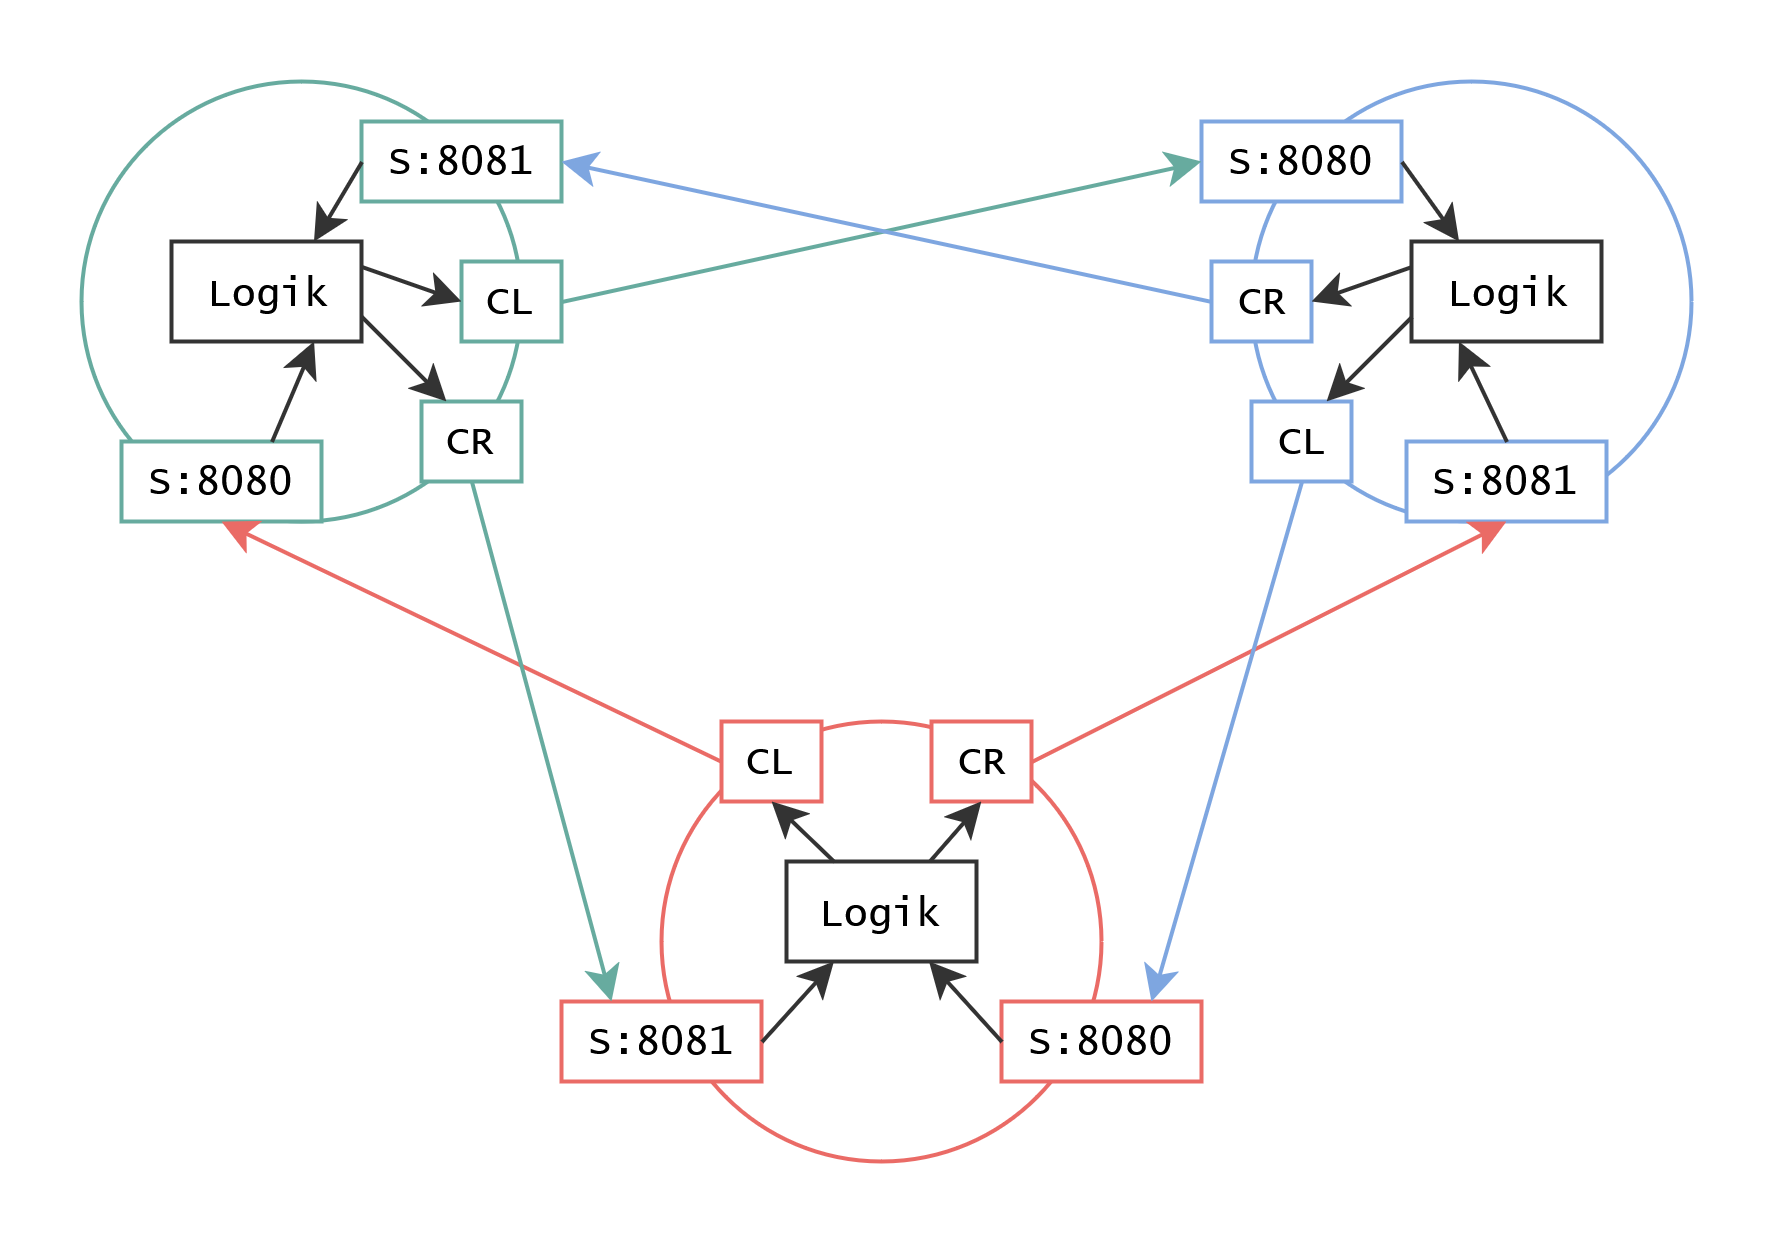

The diagram above was exported from draw.io. Its source (the exported page's mxGraphModel, read from the mxfile embedded in the PNG):
<mxGraphModel dx="576" dy="315" grid="1" gridSize="10" guides="1" tooltips="1" connect="1" arrows="1" fold="1" page="1" pageScale="1" pageWidth="850" pageHeight="1100" math="0" shadow="0">
  <root>
    <mxCell id="0" />
    <mxCell id="1" parent="0" />
    <mxCell id="dRv5yiR1hizX2D328beG-1" value="" style="ellipse;whiteSpace=wrap;html=1;aspect=fixed;strokeColor=#67AB9F;" vertex="1" parent="1">
      <mxGeometry x="240" y="400" width="110" height="110" as="geometry" />
    </mxCell>
    <mxCell id="dRv5yiR1hizX2D328beG-2" value="" style="ellipse;whiteSpace=wrap;html=1;aspect=fixed;strokeColor=#7EA6E0;" vertex="1" parent="1">
      <mxGeometry x="532.5" y="400" width="110" height="110" as="geometry" />
    </mxCell>
    <mxCell id="dRv5yiR1hizX2D328beG-3" value="" style="ellipse;whiteSpace=wrap;html=1;aspect=fixed;strokeColor=#EA6B66;" vertex="1" parent="1">
      <mxGeometry x="385" y="560" width="110" height="110" as="geometry" />
    </mxCell>
    <mxCell id="dRv5yiR1hizX2D328beG-4" value="S:8081" style="rounded=0;whiteSpace=wrap;html=1;fontFamily=Lucida Console;fontSize=10;strokeColor=#EA6B66;" vertex="1" parent="1">
      <mxGeometry x="360" y="630" width="50" height="20" as="geometry" />
    </mxCell>
    <mxCell id="dRv5yiR1hizX2D328beG-5" value="S:8080" style="rounded=0;whiteSpace=wrap;html=1;fontFamily=Lucida Console;fontSize=10;strokeColor=#EA6B66;" vertex="1" parent="1">
      <mxGeometry x="470" y="630" width="50" height="20" as="geometry" />
    </mxCell>
    <mxCell id="dRv5yiR1hizX2D328beG-6" value="S:8080" style="rounded=0;whiteSpace=wrap;html=1;fontFamily=Lucida Console;fontSize=10;strokeColor=#7EA6E0;" vertex="1" parent="1">
      <mxGeometry x="520" y="410" width="50" height="20" as="geometry" />
    </mxCell>
    <mxCell id="dRv5yiR1hizX2D328beG-7" value="S:8080" style="rounded=0;whiteSpace=wrap;html=1;fontFamily=Lucida Console;fontSize=10;strokeColor=#67AB9F;" vertex="1" parent="1">
      <mxGeometry x="250" y="490" width="50" height="20" as="geometry" />
    </mxCell>
    <mxCell id="dRv5yiR1hizX2D328beG-8" value="S:8081" style="rounded=0;whiteSpace=wrap;html=1;fontFamily=Lucida Console;fontSize=10;strokeColor=#67AB9F;" vertex="1" parent="1">
      <mxGeometry x="310" y="410" width="50" height="20" as="geometry" />
    </mxCell>
    <mxCell id="dRv5yiR1hizX2D328beG-9" value="S:8081" style="rounded=0;whiteSpace=wrap;html=1;fontFamily=Lucida Console;fontSize=10;strokeColor=#7EA6E0;" vertex="1" parent="1">
      <mxGeometry x="571.25" y="490" width="50" height="20" as="geometry" />
    </mxCell>
    <mxCell id="dRv5yiR1hizX2D328beG-10" value="CR" style="rounded=0;whiteSpace=wrap;html=1;fontFamily=Lucida Console;fontSize=10;strokeColor=#67AB9F;" vertex="1" parent="1">
      <mxGeometry x="325" y="480" width="25" height="20" as="geometry" />
    </mxCell>
    <mxCell id="dRv5yiR1hizX2D328beG-11" value="CL" style="rounded=0;whiteSpace=wrap;html=1;fontFamily=Lucida Console;fontSize=10;strokeColor=#67AB9F;" vertex="1" parent="1">
      <mxGeometry x="335" y="445" width="25" height="20" as="geometry" />
    </mxCell>
    <mxCell id="dRv5yiR1hizX2D328beG-12" value="CL" style="rounded=0;whiteSpace=wrap;html=1;fontFamily=Lucida Console;fontSize=10;strokeColor=#EA6B66;" vertex="1" parent="1">
      <mxGeometry x="400" y="560" width="25" height="20" as="geometry" />
    </mxCell>
    <mxCell id="dRv5yiR1hizX2D328beG-13" value="CR" style="rounded=0;whiteSpace=wrap;html=1;fontFamily=Lucida Console;fontSize=10;strokeColor=#7EA6E0;" vertex="1" parent="1">
      <mxGeometry x="522.5" y="445" width="25" height="20" as="geometry" />
    </mxCell>
    <mxCell id="dRv5yiR1hizX2D328beG-14" value="CR" style="rounded=0;whiteSpace=wrap;html=1;fontFamily=Lucida Console;fontSize=10;strokeColor=#EA6B66;" vertex="1" parent="1">
      <mxGeometry x="452.5" y="560" width="25" height="20" as="geometry" />
    </mxCell>
    <mxCell id="dRv5yiR1hizX2D328beG-15" value="CL" style="rounded=0;whiteSpace=wrap;html=1;fontFamily=Lucida Console;fontSize=10;strokeColor=#7EA6E0;" vertex="1" parent="1">
      <mxGeometry x="532.5" y="480" width="25" height="20" as="geometry" />
    </mxCell>
    <mxCell id="dRv5yiR1hizX2D328beG-16" value="" style="endArrow=classic;html=1;rounded=0;entryX=0.5;entryY=1;entryDx=0;entryDy=0;exitX=1;exitY=0.5;exitDx=0;exitDy=0;strokeColor=#EA6B66;" edge="1" parent="1" source="dRv5yiR1hizX2D328beG-14" target="dRv5yiR1hizX2D328beG-9">
      <mxGeometry width="50" height="50" relative="1" as="geometry">
        <mxPoint x="477.5" y="570" as="sourcePoint" />
        <mxPoint x="527.5" y="520" as="targetPoint" />
      </mxGeometry>
    </mxCell>
    <mxCell id="dRv5yiR1hizX2D328beG-17" value="" style="endArrow=classic;html=1;rounded=0;entryX=0.5;entryY=1;entryDx=0;entryDy=0;exitX=0;exitY=0.5;exitDx=0;exitDy=0;strokeColor=#EA6B66;" edge="1" parent="1" source="dRv5yiR1hizX2D328beG-12" target="dRv5yiR1hizX2D328beG-7">
      <mxGeometry width="50" height="50" relative="1" as="geometry">
        <mxPoint x="390" y="570" as="sourcePoint" />
        <mxPoint x="497" y="485" as="targetPoint" />
      </mxGeometry>
    </mxCell>
    <mxCell id="dRv5yiR1hizX2D328beG-18" value="" style="endArrow=classic;html=1;rounded=0;entryX=0.25;entryY=0;entryDx=0;entryDy=0;exitX=0.5;exitY=1;exitDx=0;exitDy=0;strokeColor=#67AB9F;" edge="1" parent="1" source="dRv5yiR1hizX2D328beG-10" target="dRv5yiR1hizX2D328beG-4">
      <mxGeometry width="50" height="50" relative="1" as="geometry">
        <mxPoint x="350" y="600" as="sourcePoint" />
        <mxPoint x="225" y="550" as="targetPoint" />
      </mxGeometry>
    </mxCell>
    <mxCell id="dRv5yiR1hizX2D328beG-19" value="" style="endArrow=classic;html=1;rounded=0;entryX=0;entryY=0.5;entryDx=0;entryDy=0;exitX=1;exitY=0.5;exitDx=0;exitDy=0;strokeColor=#67AB9F;" edge="1" parent="1" source="dRv5yiR1hizX2D328beG-11" target="dRv5yiR1hizX2D328beG-6">
      <mxGeometry width="50" height="50" relative="1" as="geometry">
        <mxPoint x="375" y="455" as="sourcePoint" />
        <mxPoint x="410" y="565" as="targetPoint" />
      </mxGeometry>
    </mxCell>
    <mxCell id="dRv5yiR1hizX2D328beG-20" value="" style="endArrow=classic;html=1;rounded=0;entryX=1;entryY=0.5;entryDx=0;entryDy=0;exitX=0;exitY=0.5;exitDx=0;exitDy=0;strokeColor=#7EA6E0;" edge="1" parent="1" source="dRv5yiR1hizX2D328beG-13" target="dRv5yiR1hizX2D328beG-8">
      <mxGeometry width="50" height="50" relative="1" as="geometry">
        <mxPoint x="370" y="475" as="sourcePoint" />
        <mxPoint x="530" y="440" as="targetPoint" />
      </mxGeometry>
    </mxCell>
    <mxCell id="dRv5yiR1hizX2D328beG-21" value="" style="endArrow=classic;html=1;rounded=0;entryX=0.75;entryY=0;entryDx=0;entryDy=0;exitX=0.5;exitY=1;exitDx=0;exitDy=0;strokeColor=#7EA6E0;" edge="1" parent="1" source="dRv5yiR1hizX2D328beG-15" target="dRv5yiR1hizX2D328beG-5">
      <mxGeometry width="50" height="50" relative="1" as="geometry">
        <mxPoint x="533" y="475" as="sourcePoint" />
        <mxPoint x="370" y="435" as="targetPoint" />
      </mxGeometry>
    </mxCell>
    <mxCell id="dRv5yiR1hizX2D328beG-22" value="Logik" style="rounded=0;whiteSpace=wrap;html=1;fillColor=none;strokeColor=#333333;fontFamily=Lucida Console;fontSize=10;" vertex="1" parent="1">
      <mxGeometry x="262.5" y="440" width="47.5" height="25" as="geometry" />
    </mxCell>
    <mxCell id="dRv5yiR1hizX2D328beG-23" value="" style="endArrow=classic;html=1;rounded=0;entryX=0.75;entryY=0;entryDx=0;entryDy=0;exitX=0;exitY=0.5;exitDx=0;exitDy=0;strokeColor=#333333;" edge="1" parent="1" source="dRv5yiR1hizX2D328beG-8" target="dRv5yiR1hizX2D328beG-22">
      <mxGeometry width="50" height="50" relative="1" as="geometry">
        <mxPoint x="350" y="400" as="sourcePoint" />
        <mxPoint x="510" y="365" as="targetPoint" />
      </mxGeometry>
    </mxCell>
    <mxCell id="dRv5yiR1hizX2D328beG-24" value="" style="endArrow=classic;html=1;rounded=0;entryX=0;entryY=0.5;entryDx=0;entryDy=0;exitX=1;exitY=0.25;exitDx=0;exitDy=0;strokeColor=#333333;" edge="1" parent="1" source="dRv5yiR1hizX2D328beG-22" target="dRv5yiR1hizX2D328beG-11">
      <mxGeometry width="50" height="50" relative="1" as="geometry">
        <mxPoint x="320" y="430" as="sourcePoint" />
        <mxPoint x="308" y="450" as="targetPoint" />
      </mxGeometry>
    </mxCell>
    <mxCell id="dRv5yiR1hizX2D328beG-25" value="" style="endArrow=classic;html=1;rounded=0;entryX=0.75;entryY=1;entryDx=0;entryDy=0;exitX=0.75;exitY=0;exitDx=0;exitDy=0;strokeColor=#333333;" edge="1" parent="1" source="dRv5yiR1hizX2D328beG-7" target="dRv5yiR1hizX2D328beG-22">
      <mxGeometry width="50" height="50" relative="1" as="geometry">
        <mxPoint x="320" y="463" as="sourcePoint" />
        <mxPoint x="345" y="465" as="targetPoint" />
      </mxGeometry>
    </mxCell>
    <mxCell id="dRv5yiR1hizX2D328beG-26" value="" style="endArrow=classic;html=1;rounded=0;entryX=0.25;entryY=0;entryDx=0;entryDy=0;exitX=1;exitY=0.75;exitDx=0;exitDy=0;strokeColor=#333333;" edge="1" parent="1" source="dRv5yiR1hizX2D328beG-22" target="dRv5yiR1hizX2D328beG-10">
      <mxGeometry width="50" height="50" relative="1" as="geometry">
        <mxPoint x="298" y="500" as="sourcePoint" />
        <mxPoint x="308" y="475" as="targetPoint" />
      </mxGeometry>
    </mxCell>
    <mxCell id="dRv5yiR1hizX2D328beG-27" value="Logik" style="rounded=0;whiteSpace=wrap;html=1;fillColor=none;strokeColor=#333333;fontFamily=Lucida Console;fontSize=10;" vertex="1" parent="1">
      <mxGeometry x="572.5" y="440" width="47.5" height="25" as="geometry" />
    </mxCell>
    <mxCell id="dRv5yiR1hizX2D328beG-28" value="" style="endArrow=classic;html=1;rounded=0;entryX=0.25;entryY=0;entryDx=0;entryDy=0;exitX=1;exitY=0.5;exitDx=0;exitDy=0;strokeColor=#333333;" edge="1" parent="1" source="dRv5yiR1hizX2D328beG-6" target="dRv5yiR1hizX2D328beG-27">
      <mxGeometry width="50" height="50" relative="1" as="geometry">
        <mxPoint x="603.5" y="410" as="sourcePoint" />
        <mxPoint x="591.5" y="430" as="targetPoint" />
      </mxGeometry>
    </mxCell>
    <mxCell id="dRv5yiR1hizX2D328beG-29" value="" style="endArrow=classic;html=1;rounded=0;entryX=1;entryY=0.5;entryDx=0;entryDy=0;exitX=0;exitY=0.25;exitDx=0;exitDy=0;strokeColor=#333333;" edge="1" parent="1" source="dRv5yiR1hizX2D328beG-27" target="dRv5yiR1hizX2D328beG-13">
      <mxGeometry width="50" height="50" relative="1" as="geometry">
        <mxPoint x="580" y="430" as="sourcePoint" />
        <mxPoint x="594" y="450" as="targetPoint" />
      </mxGeometry>
    </mxCell>
    <mxCell id="dRv5yiR1hizX2D328beG-30" value="" style="endArrow=classic;html=1;rounded=0;entryX=0.75;entryY=0;entryDx=0;entryDy=0;exitX=0;exitY=0.75;exitDx=0;exitDy=0;strokeColor=#333333;" edge="1" parent="1" source="dRv5yiR1hizX2D328beG-27" target="dRv5yiR1hizX2D328beG-15">
      <mxGeometry width="50" height="50" relative="1" as="geometry">
        <mxPoint x="583" y="456" as="sourcePoint" />
        <mxPoint x="558" y="465" as="targetPoint" />
      </mxGeometry>
    </mxCell>
    <mxCell id="dRv5yiR1hizX2D328beG-31" value="" style="endArrow=classic;html=1;rounded=0;entryX=0.25;entryY=1;entryDx=0;entryDy=0;exitX=0.5;exitY=0;exitDx=0;exitDy=0;strokeColor=#333333;" edge="1" parent="1" source="dRv5yiR1hizX2D328beG-9" target="dRv5yiR1hizX2D328beG-27">
      <mxGeometry width="50" height="50" relative="1" as="geometry">
        <mxPoint x="583" y="469" as="sourcePoint" />
        <mxPoint x="561" y="490" as="targetPoint" />
      </mxGeometry>
    </mxCell>
    <mxCell id="dRv5yiR1hizX2D328beG-32" value="Logik" style="rounded=0;whiteSpace=wrap;html=1;fillColor=none;strokeColor=#333333;fontFamily=Lucida Console;fontSize=10;" vertex="1" parent="1">
      <mxGeometry x="416.25" y="595" width="47.5" height="25" as="geometry" />
    </mxCell>
    <mxCell id="dRv5yiR1hizX2D328beG-33" value="" style="endArrow=classic;html=1;rounded=0;entryX=0.75;entryY=1;entryDx=0;entryDy=0;exitX=0;exitY=0.5;exitDx=0;exitDy=0;strokeColor=#333333;" edge="1" parent="1" source="dRv5yiR1hizX2D328beG-5" target="dRv5yiR1hizX2D328beG-32">
      <mxGeometry width="50" height="50" relative="1" as="geometry">
        <mxPoint x="538" y="630" as="sourcePoint" />
        <mxPoint x="552" y="650" as="targetPoint" />
      </mxGeometry>
    </mxCell>
    <mxCell id="dRv5yiR1hizX2D328beG-34" value="" style="endArrow=classic;html=1;rounded=0;entryX=0.25;entryY=1;entryDx=0;entryDy=0;exitX=1;exitY=0.5;exitDx=0;exitDy=0;strokeColor=#333333;" edge="1" parent="1" source="dRv5yiR1hizX2D328beG-4" target="dRv5yiR1hizX2D328beG-32">
      <mxGeometry width="50" height="50" relative="1" as="geometry">
        <mxPoint x="480" y="640" as="sourcePoint" />
        <mxPoint x="462" y="625" as="targetPoint" />
      </mxGeometry>
    </mxCell>
    <mxCell id="dRv5yiR1hizX2D328beG-35" value="" style="endArrow=classic;html=1;rounded=0;entryX=0.5;entryY=1;entryDx=0;entryDy=0;exitX=0.25;exitY=0;exitDx=0;exitDy=0;strokeColor=#333333;" edge="1" parent="1" source="dRv5yiR1hizX2D328beG-32" target="dRv5yiR1hizX2D328beG-12">
      <mxGeometry width="50" height="50" relative="1" as="geometry">
        <mxPoint x="420" y="640" as="sourcePoint" />
        <mxPoint x="438" y="625" as="targetPoint" />
      </mxGeometry>
    </mxCell>
    <mxCell id="dRv5yiR1hizX2D328beG-36" value="" style="endArrow=classic;html=1;rounded=0;entryX=0.5;entryY=1;entryDx=0;entryDy=0;exitX=0.75;exitY=0;exitDx=0;exitDy=0;strokeColor=#333333;" edge="1" parent="1" source="dRv5yiR1hizX2D328beG-32" target="dRv5yiR1hizX2D328beG-14">
      <mxGeometry width="50" height="50" relative="1" as="geometry">
        <mxPoint x="438" y="600" as="sourcePoint" />
        <mxPoint x="423" y="590" as="targetPoint" />
      </mxGeometry>
    </mxCell>
  </root>
</mxGraphModel>